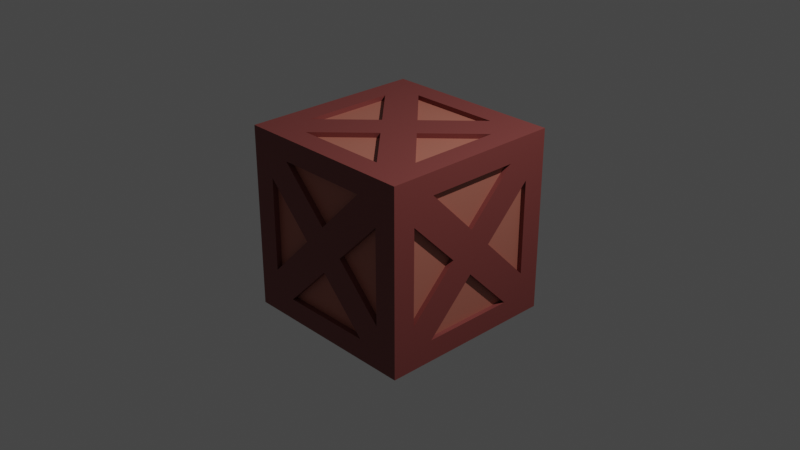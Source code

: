 # Source: crate.blend  (saved by Blender 3.1.7; exported with 4.5.12 LTS)
import bpy
from mathutils import Matrix  # noqa: F401  (used for matrix-valued properties, if any)

bpy.ops.wm.read_factory_settings(use_empty=True)
scene = bpy.context.scene
scene.name = 'Scene'

# ---- collections
col_collection = bpy.data.collections.new('Collection'); scene.collection.children.link(col_collection)

# ---- materials (node trees are filled in below, after node groups)
mat_create_outside = bpy.data.materials.new('Create Outside')
mat_create_outside.use_transparent_shadow = False
mat_crate_inside = bpy.data.materials.new('Crate Inside')
mat_crate_inside.use_transparent_shadow = False

# ---- material node trees
mat_create_outside.use_nodes = True; mat_create_outside.node_tree.nodes.clear()
_N = mat_create_outside.node_tree.nodes; _L = mat_create_outside.node_tree.links
n0 = _N.new('ShaderNodeBsdfPrincipled'); n0.name = 'Principled BSDF'; n0.location = (10, 300)
n0.distribution = 'GGX'
n0.subsurface_method = 'RANDOM_WALK_SKIN'
n0.inputs[0].default_value = (0.214, 0.04918, 0.04433, 1.0)
n0.inputs[3].default_value = 1.45
n0.inputs[27].default_value = (0.0, 0.0, 0.0, 1.0)
n0.inputs[28].default_value = 1.0
n1 = _N.new('ShaderNodeOutputMaterial'); n1.name = 'Material Output'; n1.location = (300, 300)
_L.new(n0.outputs[0], n1.inputs[0])
n1.is_active_output = True
mat_crate_inside.use_nodes = True; mat_crate_inside.node_tree.nodes.clear()
_N = mat_crate_inside.node_tree.nodes; _L = mat_crate_inside.node_tree.links
n0 = _N.new('ShaderNodeBsdfPrincipled'); n0.name = 'Principled BSDF'; n0.location = (10, 300)
n0.distribution = 'GGX'
n0.subsurface_method = 'RANDOM_WALK_SKIN'
n0.inputs[0].default_value = (0.4575, 0.1507, 0.1072, 1.0)
n0.inputs[3].default_value = 1.45
n0.inputs[27].default_value = (0.0, 0.0, 0.0, 1.0)
n0.inputs[28].default_value = 1.0
n1 = _N.new('ShaderNodeOutputMaterial'); n1.name = 'Material Output'; n1.location = (300, 300)
_L.new(n0.outputs[0], n1.inputs[0])
n1.is_active_output = True

# ---- world
world_world = bpy.data.worlds.new('World'); scene.world = world_world
world_world.use_nodes = True; world_world.node_tree.nodes.clear()
_N = world_world.node_tree.nodes; _L = world_world.node_tree.links
n0 = _N.new('ShaderNodeOutputWorld'); n0.name = 'World Output'; n0.location = (300, 300)
n1 = _N.new('ShaderNodeBackground'); n1.name = 'Background'; n1.location = (10, 300)
n1.inputs[0].default_value = (0.05088, 0.05088, 0.05088, 1.0)
_L.new(n1.outputs[0], n0.inputs[0])
n0.is_active_output = True
world_world.color = (0.05088, 0.05088, 0.05088)
world_world.use_sun_shadow = False
world_world.sun_shadow_jitter_overblur = 0.0

# ---- cameras
cam_camera = bpy.data.cameras.new('Camera')
cam_camera.clip_end = 100.0
cam_camera.ortho_scale = 7.314

# ---- lights
light_light = bpy.data.lights.new('Light', 'POINT')
light_light.transmission_factor = 0.0
light_light.energy = 1000.0
light_light.shadow_soft_size = 0.1
light_light.shadow_maximum_resolution = 0.006
light_light.use_absolute_resolution = True

# ---- meshes
me_cube_001 = bpy.data.meshes.new('Cube.001')
me_cube_001.from_pydata([(-1.0, -1.0, -1.0), (-1.0, -1.0, 1.0), (-1.0, 1.0, -1.0), (-1.0, 1.0, 1.0), (1.0, -1.0, -1.0), (1.0, -1.0, 1.0), (1.0, 1.0, -1.0), (1.0, 1.0, 1.0), (0.752, 1.0, -1.0), (-0.752, 1.0, -1.0), (-0.752, 1.0, 1.0), (0.752, 1.0, 1.0), (-0.752, -1.0, -1.0), (0.752, -1.0, -1.0), (0.752, -1.0, 1.0), (-0.752, -1.0, 1.0), (-1.0, -1.0, -0.7637), (-1.0, -1.0, 0.7637), (-1.0, 1.0, 0.7637), (-1.0, 1.0, -0.7637), (1.0, 1.0, 0.7637), (1.0, 1.0, -0.7637), (1.0, -1.0, 0.7637), (1.0, -1.0, -0.7637), (0.752, -1.0, 0.7637), (0.752, -1.0, -0.7637), (-0.752, -1.0, 0.7637), (-0.752, -1.0, -0.7637), (-0.752, 1.0, 0.7637), (-0.752, 1.0, -0.7637), (0.752, 1.0, 0.7637), (0.752, 1.0, -0.7637), (-1.0, 0.7556, -1.0), (-1.0, -0.7556, -1.0), (-1.0, -0.7556, 1.0), (-1.0, 0.7556, 1.0), (1.0, -0.7556, -1.0), (1.0, 0.7556, -1.0), (1.0, 0.7556, 1.0), (1.0, -0.7556, 1.0), (0.752, 0.7556, 1.0), (0.752, -0.7556, 1.0), (-0.752, 0.7556, 1.0), (-0.752, -0.7556, 1.0), (-0.752, 0.7556, -1.0), (-0.752, -0.7556, -1.0), (0.752, 0.7556, -1.0), (0.752, -0.7556, -1.0), (1.0, 0.7556, -0.7637), (1.0, -0.7556, -0.7637), (1.0, 0.7556, 0.7637), (1.0, -0.7556, 0.7637), (-1.0, -0.7556, -0.7637), (-1.0, 0.7556, -0.7637), (-1.0, -0.7556, 0.7637), (-1.0, 0.7556, 0.7637), (1.0, 0.5204, 0.7637), (1.0, -0.7556, -0.5182), (1.0, 0.7556, 0.5182), (1.0, -0.5204, -0.7637), (1.0, -0.5204, 0.7637), (1.0, 2.98e-07, -0.2409), (1.0, 0.2398, 5.96e-08), (1.0, -0.7556, 0.5182), (1.0, 0.7556, -0.5182), (1.0, -5.96e-08, 0.2409), (1.0, -0.2398, 7.451e-08), (1.0, 0.5204, -0.7637), (0.9496, -0.7556, 0.5182), (0.9496, -0.7556, -0.5182), (0.9496, 0.5204, -0.7637), (0.9496, -0.5204, -0.7637), (0.9496, -0.2398, 7.451e-08), (0.9496, 0.2398, 5.96e-08), (0.9496, 0.7556, 0.5182), (0.9496, 0.5204, 0.7637), (0.9496, -0.5204, 0.7637), (0.9496, 2.98e-07, -0.2409), (0.9496, 0.7556, -0.5182), (0.9496, -5.96e-08, 0.2409), (-0.5173, 1.0, 0.7637), (-0.752, 1.0, 0.5141), (0.5173, 1.0, -0.7637), (0.752, 1.0, -0.5141), (-0.2413, 1.0, 0.0), (-1.49e-08, 1.0, -0.243), (0.5173, 1.0, 0.7637), (-0.752, 1.0, -0.5141), (0.752, 1.0, 0.5141), (0.2413, 1.0, 5.96e-08), (-1.788e-07, 1.0, 0.243), (-0.5173, 1.0, -0.7637), (-0.5173, 0.9538, -0.7637), (0.5173, 0.9538, -0.7637), (0.752, 0.9538, 0.5141), (0.752, 0.9538, -0.5141), (-1.49e-08, 0.9538, -0.243), (-1.788e-07, 0.9538, 0.243), (-0.5173, 0.9538, 0.7637), (-0.752, 0.9538, 0.5141), (-0.2413, 0.9538, 0.0), (0.5173, 0.9538, 0.7637), (-0.752, 0.9538, -0.5141), (0.2413, 0.9538, 5.96e-08), (-1.0, 0.7556, -0.5182), (-1.0, 0.5204, -0.7637), (-1.0, -0.7556, 0.5182), (-1.0, -0.5204, 0.7637), (-1.0, 1.788e-07, 0.2409), (-1.0, 0.2398, -1.49e-07), (-1.0, -0.7556, -0.5182), (-1.0, -0.5204, -0.7637), (-1.0, 5.96e-08, -0.2409), (-1.0, -0.2398, 1.192e-07), (-1.0, 0.5204, 0.7637), (-1.0, 0.7556, 0.5182), (0.752, -1.0, 0.5141), (0.752, -1.0, -0.5141), (-0.752, -1.0, 0.5141), (-0.752, -1.0, -0.5141), (0.5173, -1.0, 0.7637), (-0.5173, -1.0, 0.7637), (0.5173, -1.0, -0.7637), (-0.5173, -1.0, -0.7637), (0.2413, -1.0, 5.96e-08), (-0.2413, -1.0, -1.192e-07), (-8.941e-08, -1.0, -0.243), (-2.384e-07, -1.0, 0.243), (0.752, 0.5072, -1.0), (0.752, -0.5072, -1.0), (-0.752, 0.5072, -1.0), (-0.752, -0.5072, -1.0), (0.5082, -0.7556, -1.0), (-0.5082, -0.7556, -1.0), (0.5082, 0.7556, -1.0), (-0.5082, 0.7556, -1.0), (-1.49e-08, 0.2464, -1.0), (-2.086e-07, -0.2464, -1.0), (0.2459, -1.341e-07, -1.0), (-0.2459, -2.086e-07, -1.0), (-0.752, 0.5072, 1.0), (-0.752, -0.5072, 1.0), (-0.5082, -0.7556, 1.0), (0.5082, -0.7556, 1.0), (0.752, 0.5072, 1.0), (0.752, -0.5072, 1.0), (-0.5082, 0.7556, 1.0), (0.5082, 0.7556, 1.0), (-1.788e-07, -0.2464, 1.0), (-5.96e-08, 0.2464, 1.0), (0.2459, 8.941e-08, 1.0), (-0.2459, -5.96e-08, 1.0), (-0.9653, 0.7556, 0.5182), (-0.9653, 0.7556, -0.5182), (-0.9653, -0.5204, -0.7637), (-0.9653, 0.5204, -0.7637), (-0.9653, -0.2398, 1.192e-07), (-0.9653, -0.7556, 0.5182), (-0.9653, 0.2398, -1.49e-07), (-0.9653, -0.5204, 0.7637), (-0.9653, 1.788e-07, 0.2409), (-0.9653, -0.7556, -0.5182), (-0.9653, 5.96e-08, -0.2409), (-0.9653, 0.5204, 0.7637), (0.752, -0.9387, 0.5141), (0.752, -0.9387, -0.5141), (-0.752, -0.9387, 0.5141), (-0.752, -0.9387, -0.5141), (0.5173, -0.9387, 0.7637), (-0.5173, -0.9387, 0.7637), (0.5173, -0.9387, -0.7637), (-0.5173, -0.9387, -0.7637), (0.2413, -0.9387, 5.96e-08), (-0.2413, -0.9387, -1.192e-07), (-2.384e-07, -0.9387, 0.243), (-8.941e-08, -0.9387, -0.243), (0.752, 0.5072, -0.9648), (0.752, -0.5072, -0.9648), (-0.752, 0.5072, -0.9648), (-0.752, -0.5072, -0.9648), (0.5082, -0.7556, -0.9648), (-0.5082, -0.7556, -0.9648), (0.5082, 0.7556, -0.9648), (-0.5082, 0.7556, -0.9648), (-1.49e-08, 0.2464, -0.9648), (-2.086e-07, -0.2464, -0.9648), (-0.2459, -2.086e-07, -0.9648), (0.2459, -1.341e-07, -0.9648), (-0.752, 0.5072, 0.949), (-0.752, -0.5072, 0.949), (-0.5082, -0.7556, 0.949), (0.5082, -0.7556, 0.949), (0.752, 0.5072, 0.949), (0.752, -0.5072, 0.949), (-0.5082, 0.7556, 0.949), (0.5082, 0.7556, 0.949), (-1.788e-07, -0.2464, 0.949), (-5.96e-08, 0.2464, 0.949), (-0.2459, -5.96e-08, 0.949), (0.2459, 8.941e-08, 0.949)], [], [(55, 35, 3, 18), (30, 11, 7, 20), (51, 39, 5, 22), (26, 15, 1, 17), (47, 36, 4, 13), (43, 34, 1, 15), (39, 41, 14, 5), (41, 143, 14), (33, 45, 12, 0), (45, 133, 12), (22, 5, 14, 24), (24, 14, 120), (18, 3, 10, 28), (28, 10, 80), (9, 29, 91), (29, 87, 84, 85, 91), (2, 19, 29, 9), (19, 87, 29), (13, 25, 122), (25, 117, 124, 126, 122), (4, 23, 25, 13), (23, 117, 25), (12, 27, 16, 0), (27, 119, 16), (36, 49, 23, 4), (49, 57, 23), (8, 31, 21, 6), (31, 83, 21), (32, 53, 19, 2), (53, 104, 19), (16, 110, 52), (52, 110, 113, 112, 111), (0, 16, 52, 33), (33, 52, 111), (21, 64, 48), (48, 64, 62, 61, 67), (6, 21, 48, 37), (37, 48, 67), (9, 135, 44), (44, 135, 136, 139, 130), (2, 9, 44, 32), (32, 44, 130), (11, 147, 40), (40, 147, 149, 150, 144), (7, 11, 40, 38), (38, 40, 144), (10, 3, 35, 42), (42, 35, 140), (8, 6, 37, 46), (46, 37, 128), (20, 7, 38, 50), (50, 38, 56), (17, 1, 34, 54), (54, 34, 107), (36, 59, 49), (56, 38, 39, 60), (58, 20, 50), (59, 61, 66, 57, 49), (60, 65, 79, 76), (23, 57, 63, 22), (60, 39, 51), (22, 63, 51), (67, 59, 36, 37), (64, 21, 20, 58), (66, 61, 62, 65), (65, 62, 58, 50, 56), (65, 56, 75, 79), (58, 62, 73, 74), (63, 66, 65, 60, 51), (67, 61, 77, 70), (69, 72, 68), (70, 77, 71), (73, 78, 74), (76, 79, 75), (59, 67, 70, 71), (66, 63, 68, 72), (56, 60, 76, 75), (57, 66, 72, 69), (62, 64, 78, 73), (64, 58, 74, 78), (61, 59, 71, 77), (63, 57, 69, 68), (8, 82, 31), (82, 85, 89, 83, 31), (80, 86, 101, 98), (80, 10, 11, 86), (21, 83, 88, 20), (81, 18, 28), (91, 82, 8, 9), (88, 89, 90, 86, 30), (85, 82, 93, 96), (86, 11, 30), (84, 87, 102, 100), (83, 89, 103, 95), (20, 88, 30), (89, 85, 84, 90), (90, 84, 81, 28, 80), (87, 19, 18, 81), (95, 103, 94), (101, 97, 98), (92, 96, 93), (100, 102, 99), (82, 91, 92, 93), (86, 90, 97, 101), (91, 85, 96, 92), (90, 80, 98, 97), (87, 81, 99, 102), (89, 88, 94, 103), (88, 83, 95, 94), (81, 84, 100, 99), (153, 158, 152), (19, 104, 115, 18), (107, 34, 35, 114), (32, 105, 53), (106, 17, 54), (105, 112, 109, 104, 53), (120, 121, 169, 168), (18, 115, 55), (111, 105, 32, 33), (110, 16, 17, 106), (114, 35, 55), (109, 112, 113, 108), (108, 113, 106, 54, 107), (122, 126, 175, 170), (131, 130, 178, 179), (115, 109, 108, 114, 55), (148, 142, 190, 196), (140, 141, 189, 188), (123, 126, 125, 119, 27), (118, 119, 167, 166), (118, 125, 127, 121, 26), (141, 151, 198, 189), (120, 127, 124, 116, 24), (136, 135, 183, 184), (127, 125, 126, 124), (16, 119, 118, 17), (17, 118, 26), (117, 23, 22, 116), (116, 22, 24), (120, 14, 15, 121), (121, 15, 26), (122, 123, 12, 13), (12, 123, 27), (128, 129, 177, 176), (131, 139, 137, 133, 45), (151, 140, 188, 198), (132, 137, 138, 129, 47), (130, 139, 186, 178), (128, 138, 136, 134, 46), (116, 124, 172, 164), (138, 137, 139, 136), (12, 133, 132, 13), (13, 132, 47), (130, 131, 33, 32), (33, 131, 45), (135, 9, 8, 134), (134, 8, 46), (128, 37, 36, 129), (129, 36, 47), (107, 114, 163, 159), (145, 150, 148, 143, 41), (117, 116, 164, 165), (142, 148, 151, 141, 43), (139, 131, 179, 186), (140, 151, 149, 146, 42), (127, 120, 168, 174), (151, 148, 150, 149), (140, 35, 34, 141), (141, 34, 43), (14, 143, 142, 15), (15, 142, 43), (144, 145, 39, 38), (39, 145, 41), (147, 11, 10, 146), (146, 10, 42), (154, 162, 155), (156, 161, 157), (163, 160, 159), (170, 175, 171), (167, 173, 166), (169, 174, 168), (164, 172, 165), (178, 186, 179), (181, 185, 180), (177, 187, 176), (182, 184, 183), (192, 199, 193), (191, 196, 190), (189, 198, 188), (194, 197, 195), (142, 143, 191, 190), (126, 123, 171, 175), (138, 128, 176, 187), (132, 133, 181, 180), (129, 138, 187, 177), (106, 113, 156, 157), (150, 145, 193, 199), (123, 122, 170, 171), (145, 144, 192, 193), (104, 109, 158, 153), (144, 150, 199, 192), (124, 117, 165, 172), (135, 134, 182, 183), (108, 107, 159, 160), (125, 118, 166, 173), (134, 136, 184, 182), (147, 146, 194, 195), (113, 110, 161, 156), (119, 125, 173, 167), (133, 137, 185, 181), (143, 148, 196, 191), (111, 112, 162, 154), (110, 106, 157, 161), (137, 132, 180, 185), (146, 149, 197, 194), (114, 108, 160, 163), (115, 104, 153, 152), (149, 147, 195, 197), (109, 115, 152, 158), (112, 105, 155, 162), (121, 127, 174, 169), (105, 111, 154, 155)])
me_cube_001.polygons.foreach_set('material_index', [0, 0, 0, 0, 0, 0, 0, 0, 0, 0, 0, 0, 0, 0, 0, 0, 0, 0, 0, 0, 0, 0, 0, 0, 0, 0, 0, 0, 0, 0, 0, 0, 0, 0, 0, 0, 0, 0, 0, 0, 0, 0, 0, 0, 0, 0, 0, 0, 0, 0, 0, 0, 0, 0, 0, 0, 0, 0, 0, 0, 0, 0, 0, 0, 0, 0, 0, 0, 0, 0, 1, 1, 1, 1, 0, 0, 0, 0, 0, 0, 0, 0, 0, 0, 0, 0, 0, 0, 0, 0, 0, 0, 0, 0, 0, 0, 0, 0, 1, 1, 1, 1, 0, 0, 0, 0, 0, 0, 0, 0, 1, 0, 0, 0, 0, 0, 0, 0, 0, 0, 0, 0, 0, 0, 0, 0, 0, 0, 0, 0, 0, 0, 0, 0, 0, 0, 0, 0, 0, 0, 0, 0, 0, 0, 0, 0, 0, 0, 0, 0, 0, 0, 0, 0, 0, 0, 0, 0, 0, 0, 0, 0, 0, 0, 0, 0, 0, 0, 0, 0, 0, 0, 0, 0, 0, 1, 1, 1, 1, 1, 1, 1, 1, 1, 1, 1, 1, 1, 1, 1, 0, 0, 0, 0, 0, 0, 0, 0, 0, 0, 0, 0, 0, 0, 0, 0, 0, 0, 0, 0, 0, 0, 0, 0, 0, 0, 0, 0, 0, 0, 0, 0])
_uv = me_cube_001.uv_layers.new(name='UVMap')
_uv.uv.foreach_set('vector', [0.5955, 0.2195, 0.625, 0.2195, 0.625, 0.25, 0.5955, 0.25, 0.5955, 0.4167, 0.625, 0.4167, 0.625, 0.5, 0.5955, 0.5, 0.5955, 0.7195, 0.625, 0.7195, 0.625, 0.75, 0.5955, 0.75, 0.5955, 0.9167, 0.625, 0.9167, 0.625, 1.0, 0.5955, 1.0, 0.2917, 0.7195, 0.375, 0.7195, 0.375, 0.75, 0.2917, 0.75, 0.7917, 0.7195, 0.875, 0.7195, 0.875, 0.75, 0.7917, 0.75, 0.625, 0.7195, 0.7083, 0.7195, 0.7083, 0.75, 0.625, 0.75, 0.7083, 0.7195, 0.7218, 0.7195, 0.7083, 0.75, 0.125, 0.7195, 0.2083, 0.7195, 0.2083, 0.75, 0.125, 0.75, 0.2083, 0.7195, 0.2218, 0.7195, 0.2083, 0.75, 0.5955, 0.75, 0.625, 0.75, 0.625, 0.8333, 0.5955, 0.8333, 0.5955, 0.8333, 0.625, 0.8333, 0.5955, 0.8463, 0.5955, 0.25, 0.625, 0.25, 0.625, 0.3333, 0.5955, 0.3333, 0.5955, 0.3333, 0.625, 0.3333, 0.5955, 0.3463, 0.375, 0.3333, 0.4045, 0.3333, 0.4045, 0.3463, 0.4045, 0.3333, 0.4357, 0.3333, 0.5, 0.3616, 0.4696, 0.375, 0.4045, 0.3463, 0.375, 0.25, 0.4045, 0.25, 0.4045, 0.3333, 0.375, 0.3333, 0.4045, 0.25, 0.4357, 0.3333, 0.4045, 0.3333, 0.375, 0.8333, 0.4045, 0.8333, 0.4045, 0.8463, 0.4045, 0.8333, 0.4357, 0.8333, 0.5, 0.8616, 0.4696, 0.875, 0.4045, 0.8463, 0.375, 0.75, 0.4045, 0.75, 0.4045, 0.8333, 0.375, 0.8333, 0.4045, 0.75, 0.4357, 0.8333, 0.4045, 0.8333, 0.375, 0.9167, 0.4045, 0.9167, 0.4045, 1.0, 0.375, 1.0, 0.4045, 0.9167, 0.4357, 0.9167, 0.4045, 1.0, 0.375, 0.7195, 0.4045, 0.7195, 0.4045, 0.75, 0.375, 0.75, 0.4045, 0.7195, 0.4352, 0.7195, 0.4045, 0.75, 0.375, 0.4167, 0.4045, 0.4167, 0.4045, 0.5, 0.375, 0.5, 0.4045, 0.4167, 0.4357, 0.4167, 0.4045, 0.5, 0.375, 0.2195, 0.4045, 0.2195, 0.4045, 0.25, 0.375, 0.25, 0.4045, 0.2195, 0.4352, 0.2195, 0.4045, 0.25, 0.4045, 0.0, 0.4352, 0.03055, 0.4045, 0.03055, 0.4045, 0.03055, 0.4352, 0.03055, 0.5, 0.09503, 0.4699, 0.125, 0.4045, 0.05995, 0.375, 0.0, 0.4045, 0.0, 0.4045, 0.03055, 0.375, 0.03055, 0.375, 0.03055, 0.4045, 0.03055, 0.4045, 0.05995, 0.4045, 0.5, 0.4352, 0.5305, 0.4045, 0.5305, 0.4045, 0.5305, 0.4352, 0.5305, 0.5, 0.595, 0.4699, 0.625, 0.4045, 0.5599, 0.375, 0.5, 0.4045, 0.5, 0.4045, 0.5305, 0.375, 0.5305, 0.375, 0.5305, 0.4045, 0.5305, 0.4045, 0.5599, 0.2083, 0.5, 0.2218, 0.5305, 0.2083, 0.5305, 0.2083, 0.5305, 0.2218, 0.5305, 0.25, 0.5942, 0.2364, 0.625, 0.2083, 0.5616, 0.125, 0.5, 0.2083, 0.5, 0.2083, 0.5305, 0.125, 0.5305, 0.125, 0.5305, 0.2083, 0.5305, 0.2083, 0.5616, 0.7083, 0.5, 0.7218, 0.5305, 0.7083, 0.5305, 0.7083, 0.5305, 0.7218, 0.5305, 0.75, 0.5942, 0.7364, 0.625, 0.7083, 0.5616, 0.625, 0.5, 0.7083, 0.5, 0.7083, 0.5305, 0.625, 0.5305, 0.625, 0.5305, 0.7083, 0.5305, 0.7083, 0.5616, 0.7917, 0.5, 0.875, 0.5, 0.875, 0.5305, 0.7917, 0.5305, 0.7917, 0.5305, 0.875, 0.5305, 0.7917, 0.5616, 0.2917, 0.5, 0.375, 0.5, 0.375, 0.5305, 0.2917, 0.5305, 0.2917, 0.5305, 0.375, 0.5305, 0.2917, 0.5616, 0.5955, 0.5, 0.625, 0.5, 0.625, 0.5305, 0.5955, 0.5305, 0.5955, 0.5305, 0.625, 0.5305, 0.5955, 0.5599, 0.5955, 0.0, 0.625, 0.0, 0.625, 0.03055, 0.5955, 0.03055, 0.5955, 0.03055, 0.625, 0.03055, 0.5955, 0.05995, 0.375, 0.7195, 0.4045, 0.6901, 0.4045, 0.7195, 0.5955, 0.5599, 0.625, 0.5305, 0.625, 0.7195, 0.5955, 0.6901, 0.5648, 0.5305, 0.5955, 0.5, 0.5955, 0.5305, 0.4045, 0.6901, 0.4699, 0.625, 0.5, 0.655, 0.4352, 0.7195, 0.4045, 0.7195, 0.5955, 0.6901, 0.5301, 0.625, 0.5301, 0.625, 0.5955, 0.6901, 0.4045, 0.75, 0.4352, 0.7195, 0.5648, 0.7195, 0.5955, 0.75, 0.5955, 0.6901, 0.625, 0.7195, 0.5955, 0.7195, 0.5955, 0.75, 0.5648, 0.7195, 0.5955, 0.7195, 0.4045, 0.5599, 0.4045, 0.6901, 0.375, 0.7195, 0.375, 0.5305, 0.4352, 0.5305, 0.4045, 0.5, 0.5955, 0.5, 0.5648, 0.5305, 0.5, 0.655, 0.4699, 0.625, 0.5, 0.595, 0.5301, 0.625, 0.5301, 0.625, 0.5, 0.595, 0.5648, 0.5305, 0.5955, 0.5305, 0.5955, 0.5599, 0.5301, 0.625, 0.5955, 0.5599, 0.5955, 0.5599, 0.5301, 0.625, 0.5648, 0.5305, 0.5, 0.595, 0.5, 0.595, 0.5648, 0.5305, 0.5648, 0.7195, 0.5, 0.655, 0.5301, 0.625, 0.5955, 0.6901, 0.5955, 0.7195, 0.4045, 0.5599, 0.4699, 0.625, 0.4699, 0.625, 0.4045, 0.5599, 0.4352, 0.7195, 0.5, 0.655, 0.5648, 0.7195, 0.4045, 0.5599, 0.4699, 0.625, 0.4045, 0.6901, 0.5, 0.595, 0.4352, 0.5305, 0.5648, 0.5305, 0.5955, 0.6901, 0.5301, 0.625, 0.5955, 0.5599, 0.4045, 0.6901, 0.4045, 0.5599, 0.4045, 0.5599, 0.4045, 0.6901, 0.5, 0.655, 0.5648, 0.7195, 0.5648, 0.7195, 0.5, 0.655, 0.5955, 0.5599, 0.5955, 0.6901, 0.5955, 0.6901, 0.5955, 0.5599, 0.4352, 0.7195, 0.5, 0.655, 0.5, 0.655, 0.4352, 0.7195, 0.5, 0.595, 0.4352, 0.5305, 0.4352, 0.5305, 0.5, 0.595, 0.4352, 0.5305, 0.5648, 0.5305, 0.5648, 0.5305, 0.4352, 0.5305, 0.4699, 0.625, 0.4045, 0.6901, 0.4045, 0.6901, 0.4699, 0.625, 0.5648, 0.7195, 0.4352, 0.7195, 0.4352, 0.7195, 0.5648, 0.7195, 0.375, 0.4167, 0.4045, 0.4037, 0.4045, 0.4167, 0.4045, 0.4037, 0.4696, 0.375, 0.5, 0.3884, 0.4357, 0.4167, 0.4045, 0.4167, 0.5955, 0.3463, 0.5955, 0.4037, 0.5955, 0.4037, 0.5955, 0.3463, 0.5955, 0.3463, 0.625, 0.3333, 0.625, 0.4167, 0.5955, 0.4037, 0.4045, 0.5, 0.4357, 0.4167, 0.5643, 0.4167, 0.5955, 0.5, 0.5643, 0.3333, 0.5955, 0.25, 0.5955, 0.3333, 0.4045, 0.3463, 0.4045, 0.4037, 0.375, 0.4167, 0.375, 0.3333, 0.5643, 0.4167, 0.5, 0.3884, 0.5304, 0.375, 0.5955, 0.4037, 0.5955, 0.4167, 0.4696, 0.375, 0.4045, 0.4037, 0.4045, 0.4037, 0.4696, 0.375, 0.5955, 0.4037, 0.625, 0.4167, 0.5955, 0.4167, 0.5, 0.3616, 0.4357, 0.3333, 0.4357, 0.3333, 0.5, 0.3616, 0.4357, 0.4167, 0.5, 0.3884, 0.5, 0.3884, 0.4357, 0.4167, 0.5955, 0.5, 0.5643, 0.4167, 0.5955, 0.4167, 0.5, 0.3884, 0.4696, 0.375, 0.5, 0.3616, 0.5304, 0.375, 0.5304, 0.375, 0.5, 0.3616, 0.5643, 0.3333, 0.5955, 0.3333, 0.5955, 0.3463, 0.4357, 0.3333, 0.4045, 0.25, 0.5955, 0.25, 0.5643, 0.3333, 0.4357, 0.4167, 0.5, 0.3884, 0.5643, 0.4167, 0.5955, 0.4037, 0.5304, 0.375, 0.5955, 0.3463, 0.4045, 0.3463, 0.4696, 0.375, 0.4045, 0.4037, 0.5, 0.3616, 0.4357, 0.3333, 0.5643, 0.3333, 0.4045, 0.4037, 0.4045, 0.3463, 0.4045, 0.3463, 0.4045, 0.4037, 0.5955, 0.4037, 0.5304, 0.375, 0.5304, 0.375, 0.5955, 0.4037, 0.4045, 0.3463, 0.4696, 0.375, 0.4696, 0.375, 0.4045, 0.3463, 0.5304, 0.375, 0.5955, 0.3463, 0.5955, 0.3463, 0.5304, 0.375, 0.4357, 0.3333, 0.5643, 0.3333, 0.5643, 0.3333, 0.4357, 0.3333, 0.5, 0.3884, 0.5643, 0.4167, 0.5643, 0.4167, 0.5, 0.3884, 0.5643, 0.4167, 0.4357, 0.4167, 0.4357, 0.4167, 0.5643, 0.4167, 0.5643, 0.3333, 0.5, 0.3616, 0.5, 0.3616, 0.5643, 0.3333, 0.4352, 0.2195, 0.5, 0.155, 0.5648, 0.2195, 0.4045, 0.25, 0.4352, 0.2195, 0.5648, 0.2195, 0.5955, 0.25, 0.5955, 0.05995, 0.625, 0.03055, 0.625, 0.2195, 0.5955, 0.1901, 0.375, 0.2195, 0.4045, 0.1901, 0.4045, 0.2195, 0.5648, 0.03055, 0.5955, 0.0, 0.5955, 0.03055, 0.4045, 0.1901, 0.4699, 0.125, 0.5, 0.155, 0.4352, 0.2195, 0.4045, 0.2195, 0.5955, 0.8463, 0.5955, 0.9037, 0.5955, 0.9037, 0.5955, 0.8463, 0.5955, 0.25, 0.5648, 0.2195, 0.5955, 0.2195, 0.4045, 0.05995, 0.4045, 0.1901, 0.375, 0.2195, 0.375, 0.03055, 0.4352, 0.03055, 0.4045, 0.0, 0.5955, 0.0, 0.5648, 0.03055, 0.5955, 0.1901, 0.625, 0.2195, 0.5955, 0.2195, 0.5, 0.155, 0.4699, 0.125, 0.5, 0.09503, 0.5301, 0.125, 0.5301, 0.125, 0.5, 0.09503, 0.5648, 0.03055, 0.5955, 0.03055, 0.5955, 0.05995, 0.4045, 0.8463, 0.4696, 0.875, 0.4696, 0.875, 0.4045, 0.8463, 0.2083, 0.6884, 0.2083, 0.5616, 0.2083, 0.5616, 0.2083, 0.6884, 0.5648, 0.2195, 0.5, 0.155, 0.5301, 0.125, 0.5955, 0.1901, 0.5955, 0.2195, 0.75, 0.6558, 0.7782, 0.7195, 0.7782, 0.7195, 0.75, 0.6558, 0.7917, 0.5616, 0.7917, 0.6884, 0.7917, 0.6884, 0.7917, 0.5616, 0.4045, 0.9037, 0.4696, 0.875, 0.5, 0.8884, 0.4357, 0.9167, 0.4045, 0.9167, 0.5643, 0.9167, 0.4357, 0.9167, 0.4357, 0.9167, 0.5643, 0.9167, 0.5643, 0.9167, 0.5, 0.8884, 0.5304, 0.875, 0.5955, 0.9037, 0.5955, 0.9167, 0.7917, 0.6884, 0.7636, 0.625, 0.7636, 0.625, 0.7917, 0.6884, 0.5955, 0.8463, 0.5304, 0.875, 0.5, 0.8616, 0.5643, 0.8333, 0.5955, 0.8333, 0.25, 0.5942, 0.2218, 0.5305, 0.2218, 0.5305, 0.25, 0.5942, 0.5304, 0.875, 0.5, 0.8884, 0.4696, 0.875, 0.5, 0.8616, 0.4045, 1.0, 0.4357, 0.9167, 0.5643, 0.9167, 0.5955, 1.0, 0.5955, 1.0, 0.5643, 0.9167, 0.5955, 0.9167, 0.4357, 0.8333, 0.4045, 0.75, 0.5955, 0.75, 0.5643, 0.8333, 0.5643, 0.8333, 0.5955, 0.75, 0.5955, 0.8333, 0.5955, 0.8463, 0.625, 0.8333, 0.625, 0.9167, 0.5955, 0.9037, 0.5955, 0.9037, 0.625, 0.9167, 0.5955, 0.9167, 0.4045, 0.8463, 0.4045, 0.9037, 0.375, 0.9167, 0.375, 0.8333, 0.375, 0.9167, 0.4045, 0.9037, 0.4045, 0.9167, 0.2917, 0.5616, 0.2917, 0.6884, 0.2917, 0.6884, 0.2917, 0.5616, 0.2083, 0.6884, 0.2364, 0.625, 0.25, 0.6558, 0.2218, 0.7195, 0.2083, 0.7195, 0.7636, 0.625, 0.7917, 0.5616, 0.7917, 0.5616, 0.7636, 0.625, 0.2782, 0.7195, 0.25, 0.6558, 0.2636, 0.625, 0.2917, 0.6884, 0.2917, 0.7195, 0.2083, 0.5616, 0.2364, 0.625, 0.2364, 0.625, 0.2083, 0.5616, 0.2917, 0.5616, 0.2636, 0.625, 0.25, 0.5942, 0.2782, 0.5305, 0.2917, 0.5305, 0.5643, 0.8333, 0.5, 0.8616, 0.5, 0.8616, 0.5643, 0.8333, 0.2636, 0.625, 0.25, 0.6558, 0.2364, 0.625, 0.25, 0.5942, 0.2083, 0.75, 0.2218, 0.7195, 0.2782, 0.7195, 0.2917, 0.75, 0.2917, 0.75, 0.2782, 0.7195, 0.2917, 0.7195, 0.2083, 0.5616, 0.2083, 0.6884, 0.125, 0.7195, 0.125, 0.5305, 0.125, 0.7195, 0.2083, 0.6884, 0.2083, 0.7195, 0.2218, 0.5305, 0.2083, 0.5, 0.2917, 0.5, 0.2782, 0.5305, 0.2782, 0.5305, 0.2917, 0.5, 0.2917, 0.5305, 0.2917, 0.5616, 0.375, 0.5305, 0.375, 0.7195, 0.2917, 0.6884, 0.2917, 0.6884, 0.375, 0.7195, 0.2917, 0.7195, 0.5955, 0.05995, 0.5955, 0.1901, 0.5955, 0.1901, 0.5955, 0.05995, 0.7083, 0.6884, 0.7364, 0.625, 0.75, 0.6558, 0.7218, 0.7195, 0.7083, 0.7195, 0.4357, 0.8333, 0.5643, 0.8333, 0.5643, 0.8333, 0.4357, 0.8333, 0.7782, 0.7195, 0.75, 0.6558, 0.7636, 0.625, 0.7917, 0.6884, 0.7917, 0.7195, 0.2364, 0.625, 0.2083, 0.6884, 0.2083, 0.6884, 0.2364, 0.625, 0.7917, 0.5616, 0.7636, 0.625, 0.75, 0.5942, 0.7782, 0.5305, 0.7917, 0.5305, 0.5304, 0.875, 0.5955, 0.8463, 0.5955, 0.8463, 0.5304, 0.875, 0.7636, 0.625, 0.75, 0.6558, 0.7364, 0.625, 0.75, 0.5942, 0.7917, 0.5616, 0.875, 0.5305, 0.875, 0.7195, 0.7917, 0.6884, 0.7917, 0.6884, 0.875, 0.7195, 0.7917, 0.7195, 0.7083, 0.75, 0.7218, 0.7195, 0.7782, 0.7195, 0.7917, 0.75, 0.7917, 0.75, 0.7782, 0.7195, 0.7917, 0.7195, 0.7083, 0.5616, 0.7083, 0.6884, 0.625, 0.7195, 0.625, 0.5305, 0.625, 0.7195, 0.7083, 0.6884, 0.7083, 0.7195, 0.7218, 0.5305, 0.7083, 0.5, 0.7917, 0.5, 0.7782, 0.5305, 0.7782, 0.5305, 0.7917, 0.5, 0.7917, 0.5305, 0.4045, 0.05995, 0.4699, 0.125, 0.4045, 0.1901, 0.5, 0.09503, 0.4352, 0.03055, 0.5648, 0.03055, 0.5955, 0.1901, 0.5301, 0.125, 0.5955, 0.05995, 0.4045, 0.8463, 0.4696, 0.875, 0.4045, 0.9037, 0.4357, 0.9167, 0.5, 0.8884, 0.5643, 0.9167, 0.5955, 0.9037, 0.5304, 0.875, 0.5955, 0.8463, 0.5643, 0.8333, 0.5, 0.8616, 0.4357, 0.8333, 0.2083, 0.5616, 0.2364, 0.625, 0.2083, 0.6884, 0.2218, 0.7195, 0.25, 0.6558, 0.2782, 0.7195, 0.2917, 0.6884, 0.2636, 0.625, 0.2917, 0.5616, 0.2782, 0.5305, 0.25, 0.5942, 0.2218, 0.5305, 0.7083, 0.5616, 0.7364, 0.625, 0.7083, 0.6884, 0.7218, 0.7195, 0.75, 0.6558, 0.7782, 0.7195, 0.7917, 0.6884, 0.7636, 0.625, 0.7917, 0.5616, 0.7782, 0.5305, 0.75, 0.5942, 0.7218, 0.5305, 0.7782, 0.7195, 0.7218, 0.7195, 0.7218, 0.7195, 0.7782, 0.7195, 0.4696, 0.875, 0.4045, 0.9037, 0.4045, 0.9037, 0.4696, 0.875, 0.2636, 0.625, 0.2917, 0.5616, 0.2917, 0.5616, 0.2636, 0.625, 0.2782, 0.7195, 0.2218, 0.7195, 0.2218, 0.7195, 0.2782, 0.7195, 0.2917, 0.6884, 0.2636, 0.625, 0.2636, 0.625, 0.2917, 0.6884, 0.5648, 0.03055, 0.5, 0.09503, 0.5, 0.09503, 0.5648, 0.03055, 0.7364, 0.625, 0.7083, 0.6884, 0.7083, 0.6884, 0.7364, 0.625, 0.4045, 0.9037, 0.4045, 0.8463, 0.4045, 0.8463, 0.4045, 0.9037, 0.7083, 0.6884, 0.7083, 0.5616, 0.7083, 0.5616, 0.7083, 0.6884, 0.4352, 0.2195, 0.5, 0.155, 0.5, 0.155, 0.4352, 0.2195, 0.7083, 0.5616, 0.7364, 0.625, 0.7364, 0.625, 0.7083, 0.5616, 0.5, 0.8616, 0.4357, 0.8333, 0.4357, 0.8333, 0.5, 0.8616, 0.2218, 0.5305, 0.2782, 0.5305, 0.2782, 0.5305, 0.2218, 0.5305, 0.5301, 0.125, 0.5955, 0.05995, 0.5955, 0.05995, 0.5301, 0.125, 0.5, 0.8884, 0.5643, 0.9167, 0.5643, 0.9167, 0.5, 0.8884, 0.2782, 0.5305, 0.25, 0.5942, 0.25, 0.5942, 0.2782, 0.5305, 0.7218, 0.5305, 0.7782, 0.5305, 0.7782, 0.5305, 0.7218, 0.5305, 0.5, 0.09503, 0.4352, 0.03055, 0.4352, 0.03055, 0.5, 0.09503, 0.4357, 0.9167, 0.5, 0.8884, 0.5, 0.8884, 0.4357, 0.9167, 0.2218, 0.7195, 0.25, 0.6558, 0.25, 0.6558, 0.2218, 0.7195, 0.7218, 0.7195, 0.75, 0.6558, 0.75, 0.6558, 0.7218, 0.7195, 0.4045, 0.05995, 0.4699, 0.125, 0.4699, 0.125, 0.4045, 0.05995, 0.4352, 0.03055, 0.5648, 0.03055, 0.5648, 0.03055, 0.4352, 0.03055, 0.25, 0.6558, 0.2782, 0.7195, 0.2782, 0.7195, 0.25, 0.6558, 0.7782, 0.5305, 0.75, 0.5942, 0.75, 0.5942, 0.7782, 0.5305, 0.5955, 0.1901, 0.5301, 0.125, 0.5301, 0.125, 0.5955, 0.1901, 0.5648, 0.2195, 0.4352, 0.2195, 0.4352, 0.2195, 0.5648, 0.2195, 0.75, 0.5942, 0.7218, 0.5305, 0.7218, 0.5305, 0.75, 0.5942, 0.5, 0.155, 0.5648, 0.2195, 0.5648, 0.2195, 0.5, 0.155, 0.4699, 0.125, 0.4045, 0.1901, 0.4045, 0.1901, 0.4699, 0.125, 0.5955, 0.9037, 0.5304, 0.875, 0.5304, 0.875, 0.5955, 0.9037, 0.4045, 0.1901, 0.4045, 0.05995, 0.4045, 0.05995, 0.4045, 0.1901])
me_cube_001.materials.append(mat_create_outside)
me_cube_001.materials.append(mat_crate_inside)
me_cube_001.use_remesh_fix_poles = True
me_cube_001.use_remesh_preserve_attributes = False
me_cube_001.update()

# ---- objects
ob_light = bpy.data.objects.new('Light', light_light)
ob_camera = bpy.data.objects.new('Camera', cam_camera)
ob_cube = bpy.data.objects.new('Cube', me_cube_001)

# ---- transforms, parenting, visibility, modifiers, constraints
ob_light.location = (4.076, 1.005, 5.904)
ob_light.rotation_euler = (0.6503, 0.05522, 1.866)
ob_light.lock_rotations_4d = False
ob_light.empty_display_type = 'ARROWS'
ob_light.color = (0.0, 0.0, 0.0, 0.0)
ob_light.lineart.crease_threshold = 0.0
ob_camera.location = (7.359, -6.926, 4.958)
ob_camera.rotation_euler = (1.109, 0.0, 0.8149)
ob_camera.lock_rotations_4d = False
ob_camera.empty_display_type = 'ARROWS'
ob_camera.color = (0.0, 0.0, 0.0, 0.0)
ob_camera.display_type = 'WIRE'
ob_camera.lineart.crease_threshold = 0.0
ob_cube.location = (0.0, 0.0, 0.0)

# ---- collection membership
col_collection.objects.link(ob_light)
col_collection.objects.link(ob_camera)
col_collection.objects.link(ob_cube)

# ---- scene / render settings (as saved in the file)
scene.camera = ob_camera
scene.frame_start = 1; scene.frame_end = 250; scene.frame_set(1)
scene.render.engine = 'BLENDER_EEVEE_NEXT'
scene.cycles.sampling_pattern = 'TABULATED_SOBOL'
scene.cycles.use_light_tree = False
scene.view_settings.view_transform = 'Filmic'
bpy.context.view_layer.update()
